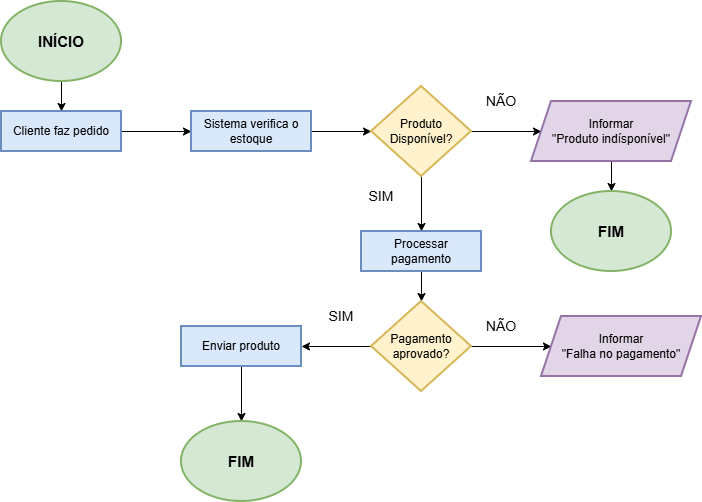

The diagram above was exported from draw.io. Its source (the exported page's mxGraphModel, read from the mxfile embedded in the PNG):
<mxGraphModel dx="1426" dy="751" grid="1" gridSize="10" guides="1" tooltips="1" connect="1" arrows="1" fold="1" page="1" pageScale="1" pageWidth="827" pageHeight="1169" math="0" shadow="0">
  <root>
    <mxCell id="0" />
    <mxCell id="1" parent="0" />
    <mxCell id="zQK6Zb9fmWepwzg5Fn2g-1" edge="1" parent="1" source="ACJ39hzjW2V6s2lSm-_T-1" style="edgeStyle=orthogonalEdgeStyle;rounded=0;orthogonalLoop=1;jettySize=auto;html=1;exitX=0.5;exitY=1;exitDx=0;exitDy=0;entryX=0.5;entryY=0;entryDx=0;entryDy=0;" target="ACJ39hzjW2V6s2lSm-_T-6">
      <mxGeometry relative="1" as="geometry" />
    </mxCell>
    <mxCell id="ACJ39hzjW2V6s2lSm-_T-1" parent="1" style="ellipse;whiteSpace=wrap;html=1;fillColor=#d5e8d4;strokeColor=#82b366;strokeWidth=2;" value="&lt;font style=&quot;font-size: 15px;&quot;&gt;&lt;b&gt;INÍCIO&lt;/b&gt;&lt;/font&gt;" vertex="1">
      <mxGeometry height="80" width="120" x="40" y="10" as="geometry" />
    </mxCell>
    <mxCell id="zQK6Zb9fmWepwzg5Fn2g-25" edge="1" parent="1" source="ACJ39hzjW2V6s2lSm-_T-6" style="edgeStyle=orthogonalEdgeStyle;rounded=0;orthogonalLoop=1;jettySize=auto;html=1;exitX=1;exitY=0.5;exitDx=0;exitDy=0;entryX=0;entryY=0.5;entryDx=0;entryDy=0;" target="zQK6Zb9fmWepwzg5Fn2g-2">
      <mxGeometry relative="1" as="geometry" />
    </mxCell>
    <mxCell id="ACJ39hzjW2V6s2lSm-_T-6" parent="1" style="rounded=0;whiteSpace=wrap;html=1;fillColor=#dae8fc;strokeColor=#6c8ebf;strokeWidth=2;" value="Cliente faz pedido" vertex="1">
      <mxGeometry height="40" width="120" x="40" y="120" as="geometry" />
    </mxCell>
    <mxCell id="zQK6Zb9fmWepwzg5Fn2g-26" edge="1" parent="1" source="zQK6Zb9fmWepwzg5Fn2g-2" style="edgeStyle=orthogonalEdgeStyle;rounded=0;orthogonalLoop=1;jettySize=auto;html=1;exitX=1;exitY=0.5;exitDx=0;exitDy=0;entryX=0;entryY=0.5;entryDx=0;entryDy=0;" target="zQK6Zb9fmWepwzg5Fn2g-4">
      <mxGeometry relative="1" as="geometry" />
    </mxCell>
    <mxCell id="zQK6Zb9fmWepwzg5Fn2g-2" parent="1" style="rounded=0;whiteSpace=wrap;html=1;fillColor=#dae8fc;strokeColor=#6c8ebf;strokeWidth=2;" value="Sistema verifica o estoque" vertex="1">
      <mxGeometry height="40" width="120" x="230" y="120" as="geometry" />
    </mxCell>
    <mxCell id="zQK6Zb9fmWepwzg5Fn2g-7" edge="1" parent="1" source="zQK6Zb9fmWepwzg5Fn2g-4" style="edgeStyle=orthogonalEdgeStyle;rounded=0;orthogonalLoop=1;jettySize=auto;html=1;exitX=1;exitY=0.5;exitDx=0;exitDy=0;entryX=0;entryY=0.5;entryDx=0;entryDy=0;" target="zQK6Zb9fmWepwzg5Fn2g-6">
      <mxGeometry relative="1" as="geometry" />
    </mxCell>
    <mxCell id="zQK6Zb9fmWepwzg5Fn2g-13" edge="1" parent="1" source="zQK6Zb9fmWepwzg5Fn2g-4" style="edgeStyle=orthogonalEdgeStyle;rounded=0;orthogonalLoop=1;jettySize=auto;html=1;exitX=0.5;exitY=1;exitDx=0;exitDy=0;entryX=0.5;entryY=0;entryDx=0;entryDy=0;" target="zQK6Zb9fmWepwzg5Fn2g-11">
      <mxGeometry relative="1" as="geometry" />
    </mxCell>
    <mxCell id="zQK6Zb9fmWepwzg5Fn2g-4" parent="1" style="rhombus;whiteSpace=wrap;html=1;fillColor=#fff2cc;strokeColor=#d6b656;strokeWidth=2;" value="Produto&lt;br&gt;Disponível?" vertex="1">
      <mxGeometry height="90" width="100" x="410" y="95" as="geometry" />
    </mxCell>
    <mxCell id="zQK6Zb9fmWepwzg5Fn2g-9" edge="1" parent="1" source="zQK6Zb9fmWepwzg5Fn2g-6" style="edgeStyle=orthogonalEdgeStyle;rounded=0;orthogonalLoop=1;jettySize=auto;html=1;exitX=0.5;exitY=1;exitDx=0;exitDy=0;entryX=0.5;entryY=0;entryDx=0;entryDy=0;" target="zQK6Zb9fmWepwzg5Fn2g-8">
      <mxGeometry relative="1" as="geometry" />
    </mxCell>
    <mxCell id="zQK6Zb9fmWepwzg5Fn2g-6" parent="1" style="shape=parallelogram;perimeter=parallelogramPerimeter;whiteSpace=wrap;html=1;fixedSize=1;fillColor=#e1d5e7;strokeColor=#9673a6;strokeWidth=2;" value="Informar&lt;br&gt;&quot;Produto indísponível&quot;" vertex="1">
      <mxGeometry height="60" width="160" x="570" y="110" as="geometry" />
    </mxCell>
    <mxCell id="zQK6Zb9fmWepwzg5Fn2g-8" parent="1" style="ellipse;whiteSpace=wrap;html=1;fillColor=#d5e8d4;strokeColor=#82b366;strokeWidth=2;" value="&lt;font style=&quot;font-size: 15px;&quot;&gt;&lt;b&gt;FIM&lt;/b&gt;&lt;/font&gt;" vertex="1">
      <mxGeometry height="80" width="120" x="590" y="200" as="geometry" />
    </mxCell>
    <mxCell id="zQK6Zb9fmWepwzg5Fn2g-10" edge="1" parent="1" source="zQK6Zb9fmWepwzg5Fn2g-11" style="edgeStyle=orthogonalEdgeStyle;rounded=0;orthogonalLoop=1;jettySize=auto;html=1;exitX=0.5;exitY=1;exitDx=0;exitDy=0;entryX=0.5;entryY=0;entryDx=0;entryDy=0;" target="zQK6Zb9fmWepwzg5Fn2g-12">
      <mxGeometry relative="1" as="geometry" />
    </mxCell>
    <mxCell id="zQK6Zb9fmWepwzg5Fn2g-11" parent="1" style="rounded=0;whiteSpace=wrap;html=1;fillColor=#dae8fc;strokeColor=#6c8ebf;strokeWidth=2;" value="Processar&lt;div&gt;pagamento&lt;/div&gt;" vertex="1">
      <mxGeometry height="40" width="120" x="400" y="240" as="geometry" />
    </mxCell>
    <mxCell id="zQK6Zb9fmWepwzg5Fn2g-18" edge="1" parent="1" source="zQK6Zb9fmWepwzg5Fn2g-12" style="edgeStyle=orthogonalEdgeStyle;rounded=0;orthogonalLoop=1;jettySize=auto;html=1;exitX=1;exitY=0.5;exitDx=0;exitDy=0;entryX=0;entryY=0.5;entryDx=0;entryDy=0;" target="zQK6Zb9fmWepwzg5Fn2g-16">
      <mxGeometry relative="1" as="geometry" />
    </mxCell>
    <mxCell id="zQK6Zb9fmWepwzg5Fn2g-27" edge="1" parent="1" source="zQK6Zb9fmWepwzg5Fn2g-12" style="edgeStyle=orthogonalEdgeStyle;rounded=0;orthogonalLoop=1;jettySize=auto;html=1;exitX=0;exitY=0.5;exitDx=0;exitDy=0;entryX=1;entryY=0.5;entryDx=0;entryDy=0;" target="zQK6Zb9fmWepwzg5Fn2g-20">
      <mxGeometry relative="1" as="geometry" />
    </mxCell>
    <mxCell id="zQK6Zb9fmWepwzg5Fn2g-12" parent="1" style="rhombus;whiteSpace=wrap;html=1;fillColor=#fff2cc;strokeColor=#d6b656;strokeWidth=2;" value="Pagamento&lt;br&gt;aprovado?" vertex="1">
      <mxGeometry height="90" width="100" x="410" y="310" as="geometry" />
    </mxCell>
    <mxCell id="zQK6Zb9fmWepwzg5Fn2g-14" parent="1" style="text;html=1;whiteSpace=wrap;strokeColor=none;fillColor=none;align=center;verticalAlign=middle;rounded=0;" value="&lt;font style=&quot;font-size: 14px;&quot;&gt;SIM&lt;/font&gt;" vertex="1">
      <mxGeometry height="30" width="60" x="390" y="190" as="geometry" />
    </mxCell>
    <mxCell id="zQK6Zb9fmWepwzg5Fn2g-15" parent="1" style="text;html=1;whiteSpace=wrap;strokeColor=none;fillColor=none;align=center;verticalAlign=middle;rounded=0;" value="&lt;font style=&quot;font-size: 14px;&quot;&gt;NÃO&lt;/font&gt;" vertex="1">
      <mxGeometry height="30" width="60" x="510" y="95" as="geometry" />
    </mxCell>
    <mxCell id="zQK6Zb9fmWepwzg5Fn2g-16" parent="1" style="shape=parallelogram;perimeter=parallelogramPerimeter;whiteSpace=wrap;html=1;fixedSize=1;fillColor=#e1d5e7;strokeColor=#9673a6;strokeWidth=2;" value="Informar&lt;br&gt;&quot;Falha no pagamento&quot;" vertex="1">
      <mxGeometry height="60" width="160" x="580" y="325" as="geometry" />
    </mxCell>
    <mxCell id="zQK6Zb9fmWepwzg5Fn2g-17" parent="1" style="text;html=1;whiteSpace=wrap;strokeColor=none;fillColor=none;align=center;verticalAlign=middle;rounded=0;" value="&lt;font style=&quot;font-size: 14px;&quot;&gt;NÃO&lt;/font&gt;" vertex="1">
      <mxGeometry height="30" width="60" x="510" y="320" as="geometry" />
    </mxCell>
    <mxCell id="zQK6Zb9fmWepwzg5Fn2g-24" edge="1" parent="1" source="zQK6Zb9fmWepwzg5Fn2g-20" style="edgeStyle=orthogonalEdgeStyle;rounded=0;orthogonalLoop=1;jettySize=auto;html=1;exitX=0.5;exitY=1;exitDx=0;exitDy=0;entryX=0.5;entryY=0;entryDx=0;entryDy=0;" target="zQK6Zb9fmWepwzg5Fn2g-23">
      <mxGeometry relative="1" as="geometry" />
    </mxCell>
    <mxCell id="zQK6Zb9fmWepwzg5Fn2g-20" parent="1" style="rounded=0;whiteSpace=wrap;html=1;fillColor=#dae8fc;strokeColor=#6c8ebf;strokeWidth=2;" value="Enviar produto" vertex="1">
      <mxGeometry height="40" width="120" x="220" y="335" as="geometry" />
    </mxCell>
    <mxCell id="zQK6Zb9fmWepwzg5Fn2g-21" parent="1" style="text;html=1;whiteSpace=wrap;strokeColor=none;fillColor=none;align=center;verticalAlign=middle;rounded=0;" value="&lt;font style=&quot;font-size: 14px;&quot;&gt;SIM&lt;/font&gt;" vertex="1">
      <mxGeometry height="30" width="60" x="350" y="310" as="geometry" />
    </mxCell>
    <mxCell id="zQK6Zb9fmWepwzg5Fn2g-23" parent="1" style="ellipse;whiteSpace=wrap;html=1;fillColor=#d5e8d4;strokeColor=#82b366;strokeWidth=2;" value="&lt;font style=&quot;font-size: 15px;&quot;&gt;&lt;b&gt;FIM&lt;/b&gt;&lt;/font&gt;" vertex="1">
      <mxGeometry height="80" width="120" x="220" y="430" as="geometry" />
    </mxCell>
  </root>
</mxGraphModel>